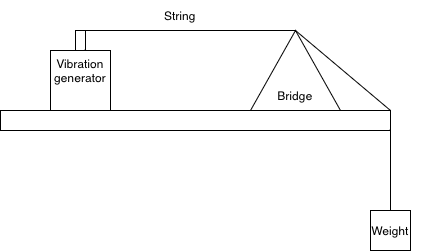

The diagram above was exported from draw.io. Its source (the exported page's mxGraphModel, read from the mxfile embedded in the PNG):
<mxGraphModel dx="417" dy="309" grid="1" gridSize="10" guides="1" tooltips="1" connect="1" arrows="1" fold="1" page="1" pageScale="1" pageWidth="827" pageHeight="1169" math="0" shadow="0">
  <root>
    <mxCell id="0" />
    <mxCell id="1" parent="0" />
    <mxCell id="0fl9mrSoSnVedWCsS3au-1" value="" style="rounded=0;whiteSpace=wrap;html=1;" vertex="1" parent="1">
      <mxGeometry x="190" y="340" width="390" height="20" as="geometry" />
    </mxCell>
    <mxCell id="0fl9mrSoSnVedWCsS3au-2" value="" style="whiteSpace=wrap;html=1;aspect=fixed;" vertex="1" parent="1">
      <mxGeometry x="240" y="280" width="60" height="60" as="geometry" />
    </mxCell>
    <mxCell id="0fl9mrSoSnVedWCsS3au-3" value="" style="rounded=0;whiteSpace=wrap;html=1;" vertex="1" parent="1">
      <mxGeometry x="265" y="260" width="10" height="20" as="geometry" />
    </mxCell>
    <mxCell id="0fl9mrSoSnVedWCsS3au-4" value="" style="triangle;whiteSpace=wrap;html=1;rotation=-90;" vertex="1" parent="1">
      <mxGeometry x="445" y="255" width="80" height="90" as="geometry" />
    </mxCell>
    <mxCell id="0fl9mrSoSnVedWCsS3au-5" value="" style="endArrow=none;html=1;rounded=0;exitX=0.75;exitY=0;exitDx=0;exitDy=0;entryX=1;entryY=0.5;entryDx=0;entryDy=0;" edge="1" parent="1" source="0fl9mrSoSnVedWCsS3au-3" target="0fl9mrSoSnVedWCsS3au-4">
      <mxGeometry width="50" height="50" relative="1" as="geometry">
        <mxPoint x="370" y="350" as="sourcePoint" />
        <mxPoint x="510" y="250" as="targetPoint" />
      </mxGeometry>
    </mxCell>
    <mxCell id="0fl9mrSoSnVedWCsS3au-6" value="" style="endArrow=none;html=1;rounded=0;entryX=1;entryY=0;entryDx=0;entryDy=0;" edge="1" parent="1" target="0fl9mrSoSnVedWCsS3au-1">
      <mxGeometry width="50" height="50" relative="1" as="geometry">
        <mxPoint x="485" y="260" as="sourcePoint" />
        <mxPoint x="560" y="330" as="targetPoint" />
      </mxGeometry>
    </mxCell>
    <mxCell id="0fl9mrSoSnVedWCsS3au-7" value="" style="endArrow=none;html=1;rounded=0;entryX=1;entryY=1;entryDx=0;entryDy=0;" edge="1" parent="1" target="0fl9mrSoSnVedWCsS3au-1">
      <mxGeometry width="50" height="50" relative="1" as="geometry">
        <mxPoint x="580" y="440" as="sourcePoint" />
        <mxPoint x="530" y="340" as="targetPoint" />
      </mxGeometry>
    </mxCell>
    <mxCell id="0fl9mrSoSnVedWCsS3au-8" value="" style="rounded=0;whiteSpace=wrap;html=1;" vertex="1" parent="1">
      <mxGeometry x="560" y="440" width="40" height="40" as="geometry" />
    </mxCell>
    <mxCell id="0fl9mrSoSnVedWCsS3au-9" value="Vibration generator" style="text;html=1;strokeColor=none;fillColor=none;align=center;verticalAlign=middle;whiteSpace=wrap;rounded=0;" vertex="1" parent="1">
      <mxGeometry x="240" y="285" width="60" height="30" as="geometry" />
    </mxCell>
    <mxCell id="0fl9mrSoSnVedWCsS3au-13" value="Bridge" style="text;html=1;strokeColor=none;fillColor=none;align=center;verticalAlign=middle;whiteSpace=wrap;rounded=0;" vertex="1" parent="1">
      <mxGeometry x="455" y="310" width="60" height="30" as="geometry" />
    </mxCell>
    <mxCell id="0fl9mrSoSnVedWCsS3au-14" value="String" style="text;html=1;strokeColor=none;fillColor=none;align=center;verticalAlign=middle;whiteSpace=wrap;rounded=0;" vertex="1" parent="1">
      <mxGeometry x="340" y="230" width="60" height="30" as="geometry" />
    </mxCell>
    <mxCell id="0fl9mrSoSnVedWCsS3au-15" value="Weight" style="text;html=1;strokeColor=none;fillColor=none;align=center;verticalAlign=middle;whiteSpace=wrap;rounded=0;" vertex="1" parent="1">
      <mxGeometry x="550" y="445" width="60" height="30" as="geometry" />
    </mxCell>
  </root>
</mxGraphModel>